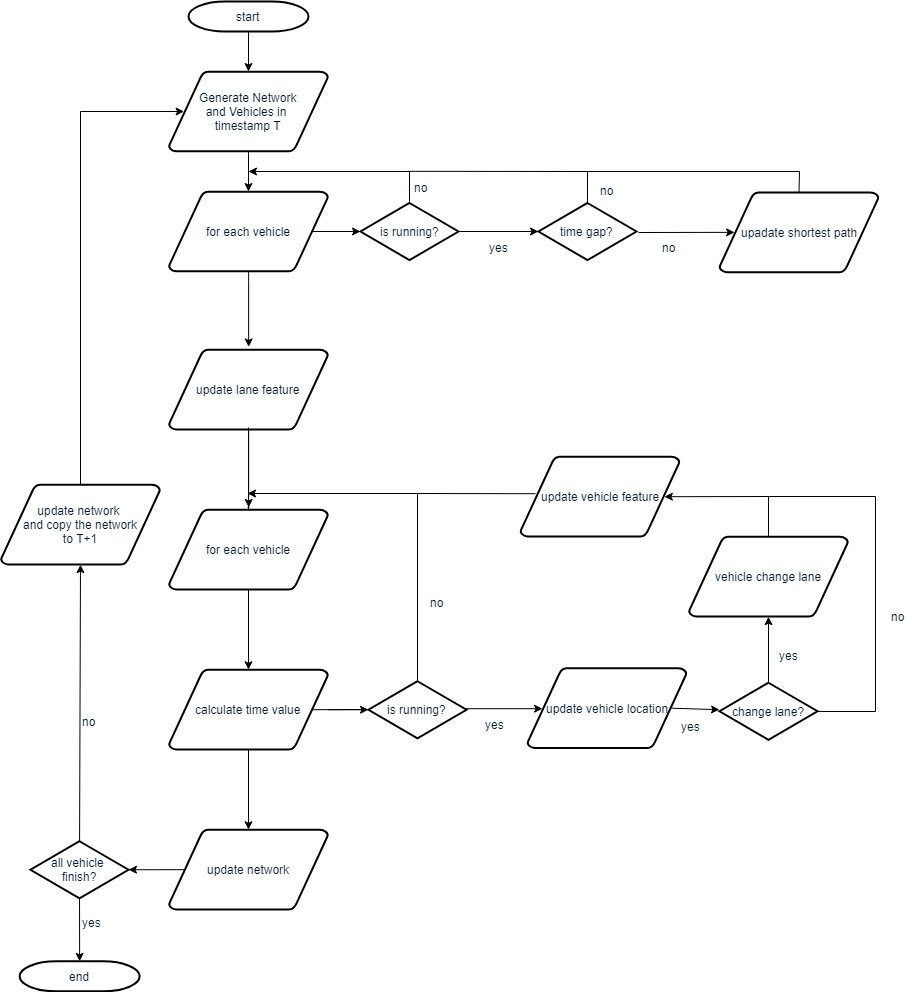

The diagram above was exported from draw.io. Its source (the exported page's mxGraphModel, read from the mxfile embedded in the PNG):
<mxGraphModel dx="1117" dy="509" grid="1" gridSize="10" guides="1" tooltips="1" connect="1" arrows="1" fold="1" page="1" pageScale="1" pageWidth="827" pageHeight="1169" background="#ffffff" math="0" shadow="0">
  <root>
    <mxCell id="0" />
    <mxCell id="1" parent="0" />
    <mxCell id="2" value="start" style="shape=mxgraph.flowchart.terminator;fillColor=#FFFFFF;strokeColor=#000000;strokeWidth=2;gradientColor=none;gradientDirection=north;fontColor=#001933;fontStyle=0;html=1;" parent="1" vertex="1">
      <mxGeometry x="260" y="60" width="120" height="30" as="geometry" />
    </mxCell>
    <mxCell id="3" value="Generate Network&lt;br&gt;and Vehicles in &lt;br&gt;timestamp T" style="shape=mxgraph.flowchart.data;fillColor=#FFFFFF;strokeColor=#000000;strokeWidth=2;gradientColor=none;gradientDirection=north;fontColor=#001933;fontStyle=0;html=1;" parent="1" vertex="1">
      <mxGeometry x="240.5" y="130" width="159" height="80" as="geometry" />
    </mxCell>
    <mxCell id="t1iQ85THu1Ihcx1Ay7x9-115" value="" style="edgeStyle=none;rounded=0;orthogonalLoop=1;jettySize=auto;html=1;startArrow=none;startFill=0;endSize=6;strokeColor=#000000;exitX=0.905;exitY=0.5;exitDx=0;exitDy=0;exitPerimeter=0;" edge="1" parent="1" source="5" target="6">
      <mxGeometry relative="1" as="geometry" />
    </mxCell>
    <mxCell id="5" value="for each vehicle" style="shape=mxgraph.flowchart.data;fillColor=#FFFFFF;strokeColor=#000000;strokeWidth=2;gradientColor=none;gradientDirection=north;fontColor=#001933;fontStyle=0;html=1;" parent="1" vertex="1">
      <mxGeometry x="240.5" y="250" width="159" height="80" as="geometry" />
    </mxCell>
    <mxCell id="t1iQ85THu1Ihcx1Ay7x9-158" value="" style="edgeStyle=none;rounded=0;orthogonalLoop=1;jettySize=auto;html=1;startArrow=none;startFill=0;endSize=6;strokeColor=#000000;" edge="1" parent="1" source="6" target="t1iQ85THu1Ihcx1Ay7x9-157">
      <mxGeometry relative="1" as="geometry" />
    </mxCell>
    <mxCell id="6" value="is running?" style="shape=mxgraph.flowchart.decision;fillColor=#FFFFFF;strokeColor=#000000;strokeWidth=2;gradientColor=none;gradientDirection=north;fontColor=#001933;fontStyle=0;html=1;" parent="1" vertex="1">
      <mxGeometry x="432" y="261.5" width="98" height="57" as="geometry" />
    </mxCell>
    <mxCell id="t1iQ85THu1Ihcx1Ay7x9-157" value="time gap?" style="shape=mxgraph.flowchart.decision;fillColor=#FFFFFF;strokeColor=#000000;strokeWidth=2;gradientColor=none;gradientDirection=north;fontColor=#001933;fontStyle=0;html=1;" vertex="1" parent="1">
      <mxGeometry x="610" y="261.5" width="98" height="57" as="geometry" />
    </mxCell>
    <mxCell id="7" style="fontColor=#001933;fontStyle=1;strokeColor=#000000;strokeWidth=1;html=1;" parent="1" source="2" target="3" edge="1">
      <mxGeometry relative="1" as="geometry" />
    </mxCell>
    <mxCell id="8" style="fontColor=#001933;fontStyle=1;strokeColor=#000000;strokeWidth=1;html=1;" parent="1" source="3" target="5" edge="1">
      <mxGeometry relative="1" as="geometry" />
    </mxCell>
    <mxCell id="10" value="" style="edgeStyle=elbowEdgeStyle;elbow=horizontal;fontColor=#001933;fontStyle=1;strokeColor=#000000;strokeWidth=1;html=1;rounded=0;" parent="1" edge="1">
      <mxGeometry x="381" y="28.5" width="100" height="100" as="geometry">
        <mxPoint x="481" y="260" as="sourcePoint" />
        <mxPoint x="320" y="230" as="targetPoint" />
        <Array as="points">
          <mxPoint x="481" y="230" />
          <mxPoint x="545" y="400" />
          <mxPoint x="540" y="190" />
        </Array>
      </mxGeometry>
    </mxCell>
    <mxCell id="11" value="no" style="text;fontColor=#001933;fontStyle=0;html=1;strokeColor=none;gradientColor=none;fillColor=none;strokeWidth=2;" parent="1" vertex="1">
      <mxGeometry x="484" y="232.5" width="40" height="33" as="geometry" />
    </mxCell>
    <mxCell id="21" value="" style="edgeStyle=elbowEdgeStyle;elbow=horizontal;entryX=0.5;entryY=0.195;entryPerimeter=0;fontColor=#001933;fontStyle=1;strokeColor=#000000;strokeWidth=1;html=1;" parent="1" edge="1">
      <mxGeometry x="-1" y="-390" width="100" height="100" as="geometry">
        <mxPoint x="320.17647058823536" y="330" as="sourcePoint" />
        <mxPoint x="320.17647058823536" y="405.41176470588243" as="targetPoint" />
      </mxGeometry>
    </mxCell>
    <mxCell id="27" value="yes" style="text;fontColor=#001933;fontStyle=0;html=1;strokeColor=#000000;gradientColor=none;fillColor=none;strokeWidth=2;" parent="1" vertex="1">
      <mxGeometry x="279" y="780.5" width="40" height="26" as="geometry" />
    </mxCell>
    <mxCell id="47" value="yes" style="text;fontColor=#001933;fontStyle=0;html=1;strokeColor=none;gradientColor=none;fillColor=none;strokeWidth=2;" parent="1" vertex="1">
      <mxGeometry x="554.5" y="770" width="40" height="26" as="geometry" />
    </mxCell>
    <mxCell id="48" value="no" style="text;fontColor=#001933;fontStyle=0;html=1;strokeColor=none;gradientColor=none;fillColor=none;strokeWidth=2;align=center;" parent="1" vertex="1">
      <mxGeometry x="489" y="648" width="40" height="26" as="geometry" />
    </mxCell>
    <mxCell id="t1iQ85THu1Ihcx1Ay7x9-119" value="" style="edgeStyle=none;rounded=0;orthogonalLoop=1;jettySize=auto;html=1;startArrow=none;startFill=0;endSize=6;strokeColor=#000000;entryX=0.095;entryY=0.5;entryDx=0;entryDy=0;entryPerimeter=0;" edge="1" parent="1" target="t1iQ85THu1Ihcx1Ay7x9-62">
      <mxGeometry relative="1" as="geometry">
        <mxPoint x="710" y="291" as="sourcePoint" />
      </mxGeometry>
    </mxCell>
    <mxCell id="t1iQ85THu1Ihcx1Ay7x9-62" value="upadate shortest path" style="shape=mxgraph.flowchart.data;fillColor=#FFFFFF;strokeColor=#000000;strokeWidth=2;gradientColor=none;gradientDirection=north;fontColor=#001933;fontStyle=0;html=1;" vertex="1" parent="1">
      <mxGeometry x="791" y="250.8529411764706" width="159" height="80" as="geometry" />
    </mxCell>
    <mxCell id="t1iQ85THu1Ihcx1Ay7x9-64" value="no" style="text;fontColor=#001933;fontStyle=0;html=1;strokeColor=none;gradientColor=none;fillColor=none;strokeWidth=2;align=center;" vertex="1" parent="1">
      <mxGeometry x="720.5" y="292.5" width="40" height="26" as="geometry" />
    </mxCell>
    <mxCell id="t1iQ85THu1Ihcx1Ay7x9-79" value="" style="edgeStyle=none;rounded=0;orthogonalLoop=1;jettySize=auto;html=1;startArrow=none;startFill=0;endSize=0;strokeColor=#000000;" edge="1" parent="1" source="t1iQ85THu1Ihcx1Ay7x9-74">
      <mxGeometry relative="1" as="geometry">
        <mxPoint x="320" y="568.2058823529412" as="targetPoint" />
      </mxGeometry>
    </mxCell>
    <mxCell id="t1iQ85THu1Ihcx1Ay7x9-81" value="" style="edgeStyle=none;rounded=0;orthogonalLoop=1;jettySize=auto;html=1;startArrow=none;startFill=0;endSize=0;strokeColor=#000000;" edge="1" parent="1" source="t1iQ85THu1Ihcx1Ay7x9-74" target="t1iQ85THu1Ihcx1Ay7x9-80">
      <mxGeometry relative="1" as="geometry" />
    </mxCell>
    <mxCell id="t1iQ85THu1Ihcx1Ay7x9-74" value="update lane feature" style="shape=mxgraph.flowchart.data;fillColor=#FFFFFF;strokeColor=#000000;strokeWidth=2;gradientColor=none;gradientDirection=north;fontColor=#001933;fontStyle=0;html=1;" vertex="1" parent="1">
      <mxGeometry x="240.5" y="408.2058823529412" width="159" height="80" as="geometry" />
    </mxCell>
    <mxCell id="t1iQ85THu1Ihcx1Ay7x9-83" value="" style="edgeStyle=none;rounded=0;orthogonalLoop=1;jettySize=auto;html=1;startArrow=none;startFill=0;endSize=6;strokeColor=#000000;" edge="1" parent="1">
      <mxGeometry relative="1" as="geometry">
        <mxPoint x="534" y="767.2058823529412" as="sourcePoint" />
        <mxPoint x="614" y="767.2058823529412" as="targetPoint" />
      </mxGeometry>
    </mxCell>
    <mxCell id="t1iQ85THu1Ihcx1Ay7x9-93" value="" style="edgeStyle=none;rounded=0;orthogonalLoop=1;jettySize=auto;html=1;startArrow=none;startFill=0;endSize=6;strokeColor=#000000;" edge="1" parent="1" source="t1iQ85THu1Ihcx1Ay7x9-80" target="t1iQ85THu1Ihcx1Ay7x9-92">
      <mxGeometry relative="1" as="geometry" />
    </mxCell>
    <mxCell id="t1iQ85THu1Ihcx1Ay7x9-80" value="for each vehicle" style="shape=mxgraph.flowchart.data;fillColor=#FFFFFF;strokeColor=#000000;strokeWidth=2;gradientColor=none;gradientDirection=north;fontColor=#001933;fontStyle=0;html=1;" vertex="1" parent="1">
      <mxGeometry x="240.5" y="568.2058823529412" width="159" height="80" as="geometry" />
    </mxCell>
    <mxCell id="t1iQ85THu1Ihcx1Ay7x9-107" value="" style="edgeStyle=none;rounded=0;orthogonalLoop=1;jettySize=auto;html=1;startArrow=none;startFill=0;endSize=6;strokeColor=#000000;exitX=0.905;exitY=0.5;exitDx=0;exitDy=0;exitPerimeter=0;" edge="1" parent="1" source="t1iQ85THu1Ihcx1Ay7x9-98" target="t1iQ85THu1Ihcx1Ay7x9-105">
      <mxGeometry relative="1" as="geometry" />
    </mxCell>
    <mxCell id="t1iQ85THu1Ihcx1Ay7x9-98" value="update vehicle location" style="shape=mxgraph.flowchart.data;fillColor=#FFFFFF;strokeColor=#000000;strokeWidth=2;gradientColor=none;gradientDirection=north;fontColor=#001933;fontStyle=0;html=1;" vertex="1" parent="1">
      <mxGeometry x="599" y="726.7058823529412" width="159" height="80" as="geometry" />
    </mxCell>
    <mxCell id="t1iQ85THu1Ihcx1Ay7x9-94" value="" style="edgeStyle=none;rounded=0;orthogonalLoop=1;jettySize=auto;html=1;startArrow=none;startFill=0;endSize=0;strokeColor=#000000;exitX=0.905;exitY=0.5;exitDx=0;exitDy=0;exitPerimeter=0;" edge="1" parent="1">
      <mxGeometry relative="1" as="geometry">
        <mxPoint x="383.395" y="768.2058823529412" as="sourcePoint" />
        <mxPoint x="439" y="768" as="targetPoint" />
      </mxGeometry>
    </mxCell>
    <mxCell id="t1iQ85THu1Ihcx1Ay7x9-97" value="" style="edgeStyle=none;rounded=0;orthogonalLoop=1;jettySize=auto;html=1;startArrow=none;startFill=0;endSize=6;strokeColor=#000000;" edge="1" parent="1" source="t1iQ85THu1Ihcx1Ay7x9-92" target="t1iQ85THu1Ihcx1Ay7x9-90">
      <mxGeometry relative="1" as="geometry" />
    </mxCell>
    <mxCell id="t1iQ85THu1Ihcx1Ay7x9-136" value="" style="edgeStyle=none;rounded=0;orthogonalLoop=1;jettySize=auto;html=1;startArrow=none;startFill=0;endSize=6;strokeColor=#000000;" edge="1" parent="1" source="t1iQ85THu1Ihcx1Ay7x9-92" target="t1iQ85THu1Ihcx1Ay7x9-135">
      <mxGeometry relative="1" as="geometry" />
    </mxCell>
    <mxCell id="t1iQ85THu1Ihcx1Ay7x9-92" value="calculate time value" style="shape=mxgraph.flowchart.data;fillColor=#FFFFFF;strokeColor=#000000;strokeWidth=2;gradientColor=none;gradientDirection=north;fontColor=#001933;fontStyle=0;html=1;" vertex="1" parent="1">
      <mxGeometry x="240.5" y="728.2058823529412" width="159" height="80" as="geometry" />
    </mxCell>
    <mxCell id="t1iQ85THu1Ihcx1Ay7x9-144" value="" style="edgeStyle=none;rounded=0;orthogonalLoop=1;jettySize=auto;html=1;startArrow=none;startFill=0;endSize=6;strokeColor=#000000;exitX=0.095;exitY=0.5;exitDx=0;exitDy=0;exitPerimeter=0;" edge="1" parent="1" source="t1iQ85THu1Ihcx1Ay7x9-135" target="t1iQ85THu1Ihcx1Ay7x9-141">
      <mxGeometry relative="1" as="geometry" />
    </mxCell>
    <mxCell id="t1iQ85THu1Ihcx1Ay7x9-135" value="update network" style="shape=mxgraph.flowchart.data;fillColor=#FFFFFF;strokeColor=#000000;strokeWidth=2;gradientColor=none;gradientDirection=north;fontColor=#001933;fontStyle=0;html=1;" vertex="1" parent="1">
      <mxGeometry x="240.5" y="888.2058823529412" width="159" height="80" as="geometry" />
    </mxCell>
    <mxCell id="t1iQ85THu1Ihcx1Ay7x9-75" value="" style="edgeStyle=elbowEdgeStyle;elbow=horizontal;fontColor=#001933;fontStyle=1;strokeColor=#000000;strokeWidth=1;html=1;" edge="1" parent="1">
      <mxGeometry x="-1" y="-384" width="100" height="100" as="geometry">
        <mxPoint x="320" y="486" as="sourcePoint" />
        <mxPoint x="320.17647058823536" y="565.9999999999998" as="targetPoint" />
      </mxGeometry>
    </mxCell>
    <mxCell id="t1iQ85THu1Ihcx1Ay7x9-104" value="" style="edgeStyle=none;rounded=0;orthogonalLoop=1;jettySize=auto;html=1;startArrow=none;startFill=0;endSize=6;strokeColor=#000000;" edge="1" parent="1" source="t1iQ85THu1Ihcx1Ay7x9-90">
      <mxGeometry relative="1" as="geometry">
        <mxPoint x="319" y="552" as="targetPoint" />
        <Array as="points">
          <mxPoint x="489" y="552" />
        </Array>
      </mxGeometry>
    </mxCell>
    <mxCell id="t1iQ85THu1Ihcx1Ay7x9-90" value="is running?" style="shape=mxgraph.flowchart.decision;fillColor=#FFFFFF;strokeColor=#000000;strokeWidth=2;gradientColor=none;gradientDirection=north;fontColor=#001933;fontStyle=0;html=1;" vertex="1" parent="1">
      <mxGeometry x="440" y="739.7352941176471" width="98" height="57" as="geometry" />
    </mxCell>
    <mxCell id="t1iQ85THu1Ihcx1Ay7x9-128" value="" style="edgeStyle=none;rounded=0;orthogonalLoop=1;jettySize=auto;html=1;startArrow=none;startFill=0;endSize=6;strokeColor=#000000;" edge="1" parent="1" source="t1iQ85THu1Ihcx1Ay7x9-105" target="t1iQ85THu1Ihcx1Ay7x9-112">
      <mxGeometry relative="1" as="geometry" />
    </mxCell>
    <mxCell id="t1iQ85THu1Ihcx1Ay7x9-105" value="change lane?" style="shape=mxgraph.flowchart.decision;fillColor=#FFFFFF;strokeColor=#000000;strokeWidth=2;gradientColor=none;gradientDirection=north;fontColor=#001933;fontStyle=0;html=1;" vertex="1" parent="1">
      <mxGeometry x="791" y="741.2352941176471" width="98" height="57" as="geometry" />
    </mxCell>
    <mxCell id="t1iQ85THu1Ihcx1Ay7x9-122" value="" style="endArrow=none;html=1;strokeColor=#000000;exitX=-0.115;exitY=-0.081;exitDx=0;exitDy=0;exitPerimeter=0;rounded=0;entryX=0.5;entryY=0;entryDx=0;entryDy=0;entryPerimeter=0;" edge="1" parent="1" source="11" target="t1iQ85THu1Ihcx1Ay7x9-157">
      <mxGeometry width="50" height="50" relative="1" as="geometry">
        <mxPoint x="559" y="261.6470588235294" as="sourcePoint" />
        <mxPoint x="624" y="260" as="targetPoint" />
        <Array as="points">
          <mxPoint x="659" y="230" />
        </Array>
      </mxGeometry>
    </mxCell>
    <mxCell id="t1iQ85THu1Ihcx1Ay7x9-123" value="end" style="shape=mxgraph.flowchart.terminator;fillColor=#FFFFFF;strokeColor=#000000;strokeWidth=2;gradientColor=none;gradientDirection=north;fontColor=#001933;fontStyle=0;html=1;" vertex="1" parent="1">
      <mxGeometry x="91.14705882352939" y="1019.8529411764707" width="120" height="30" as="geometry" />
    </mxCell>
    <mxCell id="t1iQ85THu1Ihcx1Ay7x9-125" value="" style="endArrow=none;html=1;strokeColor=#000000;exitX=0.5;exitY=0;exitDx=0;exitDy=0;exitPerimeter=0;rounded=0;" edge="1" parent="1" source="t1iQ85THu1Ihcx1Ay7x9-62">
      <mxGeometry width="50" height="50" relative="1" as="geometry">
        <mxPoint x="776.5" y="235.1470588235294" as="sourcePoint" />
        <mxPoint x="620" y="230" as="targetPoint" />
        <Array as="points">
          <mxPoint x="871" y="230" />
        </Array>
      </mxGeometry>
    </mxCell>
    <mxCell id="t1iQ85THu1Ihcx1Ay7x9-127" value="yes" style="text;fontColor=#001933;fontStyle=0;html=1;strokeColor=none;gradientColor=none;fillColor=none;strokeWidth=2;" vertex="1" parent="1">
      <mxGeometry x="751" y="772" width="40" height="26" as="geometry" />
    </mxCell>
    <mxCell id="t1iQ85THu1Ihcx1Ay7x9-163" value="" style="edgeStyle=none;rounded=0;orthogonalLoop=1;jettySize=auto;html=1;startArrow=none;startFill=0;endSize=6;strokeColor=#000000;entryX=0.905;entryY=0.5;entryDx=0;entryDy=0;entryPerimeter=0;" edge="1" parent="1" source="t1iQ85THu1Ihcx1Ay7x9-112" target="t1iQ85THu1Ihcx1Ay7x9-161">
      <mxGeometry relative="1" as="geometry">
        <mxPoint x="740" y="550" as="targetPoint" />
        <Array as="points">
          <mxPoint x="840" y="555" />
        </Array>
      </mxGeometry>
    </mxCell>
    <mxCell id="t1iQ85THu1Ihcx1Ay7x9-112" value="vehicle change lane" style="shape=mxgraph.flowchart.data;fillColor=#FFFFFF;strokeColor=#000000;strokeWidth=2;gradientColor=none;gradientDirection=north;fontColor=#001933;fontStyle=0;html=1;" vertex="1" parent="1">
      <mxGeometry x="760.5" y="595.2058823529412" width="159" height="80" as="geometry" />
    </mxCell>
    <mxCell id="t1iQ85THu1Ihcx1Ay7x9-129" value="yes" style="text;fontColor=#001933;fontStyle=0;html=1;strokeColor=none;gradientColor=none;fillColor=none;strokeWidth=2;align=center;" vertex="1" parent="1">
      <mxGeometry x="840" y="700.5" width="40" height="26" as="geometry" />
    </mxCell>
    <mxCell id="t1iQ85THu1Ihcx1Ay7x9-130" value="" style="endArrow=none;html=1;strokeColor=#000000;rounded=0;" edge="1" parent="1">
      <mxGeometry width="50" height="50" relative="1" as="geometry">
        <mxPoint x="840" y="555" as="sourcePoint" />
        <mxPoint x="890" y="770" as="targetPoint" />
        <Array as="points">
          <mxPoint x="947" y="555" />
          <mxPoint x="947" y="770" />
        </Array>
      </mxGeometry>
    </mxCell>
    <mxCell id="t1iQ85THu1Ihcx1Ay7x9-131" value="no" style="text;fontColor=#001933;fontStyle=0;html=1;strokeColor=none;gradientColor=none;fillColor=none;strokeWidth=2;align=center;" vertex="1" parent="1">
      <mxGeometry x="950" y="662" width="40" height="26" as="geometry" />
    </mxCell>
    <mxCell id="t1iQ85THu1Ihcx1Ay7x9-142" value="" style="edgeStyle=none;rounded=0;orthogonalLoop=1;jettySize=auto;html=1;startArrow=none;startFill=0;endSize=6;strokeColor=#000000;" edge="1" parent="1" source="t1iQ85THu1Ihcx1Ay7x9-141" target="t1iQ85THu1Ihcx1Ay7x9-123">
      <mxGeometry relative="1" as="geometry" />
    </mxCell>
    <mxCell id="t1iQ85THu1Ihcx1Ay7x9-147" value="" style="edgeStyle=none;rounded=0;orthogonalLoop=1;jettySize=auto;html=1;startArrow=none;startFill=0;endSize=6;strokeColor=#000000;entryX=0.5;entryY=1;entryDx=0;entryDy=0;entryPerimeter=0;" edge="1" parent="1" source="t1iQ85THu1Ihcx1Ay7x9-141" target="t1iQ85THu1Ihcx1Ay7x9-145">
      <mxGeometry relative="1" as="geometry">
        <mxPoint x="151" y="819.7352941176471" as="targetPoint" />
      </mxGeometry>
    </mxCell>
    <mxCell id="t1iQ85THu1Ihcx1Ay7x9-141" value="all vehicle &lt;br&gt;finish?" style="shape=mxgraph.flowchart.decision;fillColor=#FFFFFF;strokeColor=#000000;strokeWidth=2;gradientColor=none;gradientDirection=north;fontColor=#001933;fontStyle=0;html=1;" vertex="1" parent="1">
      <mxGeometry x="102" y="899.7352941176471" width="98" height="57" as="geometry" />
    </mxCell>
    <mxCell id="t1iQ85THu1Ihcx1Ay7x9-143" value="yes" style="text;fontColor=#001933;fontStyle=0;html=1;strokeColor=none;gradientColor=none;fillColor=none;strokeWidth=2;" vertex="1" parent="1">
      <mxGeometry x="152" y="968" width="40" height="26" as="geometry" />
    </mxCell>
    <mxCell id="t1iQ85THu1Ihcx1Ay7x9-149" value="" style="edgeStyle=none;rounded=0;orthogonalLoop=1;jettySize=auto;html=1;startArrow=none;startFill=0;endSize=6;strokeColor=#000000;entryX=0.095;entryY=0.5;entryDx=0;entryDy=0;entryPerimeter=0;" edge="1" parent="1" source="t1iQ85THu1Ihcx1Ay7x9-145" target="3">
      <mxGeometry relative="1" as="geometry">
        <mxPoint x="180" y="190" as="targetPoint" />
        <Array as="points">
          <mxPoint x="152" y="170" />
        </Array>
      </mxGeometry>
    </mxCell>
    <mxCell id="t1iQ85THu1Ihcx1Ay7x9-145" value="update network &lt;br&gt;and copy the network&lt;br&gt;to T+1" style="shape=mxgraph.flowchart.data;fillColor=#FFFFFF;strokeColor=#000000;strokeWidth=2;gradientColor=none;gradientDirection=north;fontColor=#001933;fontStyle=0;html=1;" vertex="1" parent="1">
      <mxGeometry x="72.5" y="543.2058823529412" width="159" height="80" as="geometry" />
    </mxCell>
    <mxCell id="t1iQ85THu1Ihcx1Ay7x9-150" value="no" style="text;fontColor=#001933;fontStyle=0;html=1;strokeColor=none;gradientColor=none;fillColor=none;strokeWidth=2;" vertex="1" parent="1">
      <mxGeometry x="152" y="766.5" width="40" height="26" as="geometry" />
    </mxCell>
    <mxCell id="t1iQ85THu1Ihcx1Ay7x9-159" value="yes" style="text;fontColor=#001933;fontStyle=0;html=1;strokeColor=none;gradientColor=none;fillColor=none;strokeWidth=2;align=center;" vertex="1" parent="1">
      <mxGeometry x="550" y="292.5" width="40" height="26" as="geometry" />
    </mxCell>
    <mxCell id="t1iQ85THu1Ihcx1Ay7x9-160" value="no" style="text;fontColor=#001933;fontStyle=0;html=1;strokeColor=none;gradientColor=none;fillColor=none;strokeWidth=2;align=center;" vertex="1" parent="1">
      <mxGeometry x="659" y="235.5" width="40" height="26" as="geometry" />
    </mxCell>
    <mxCell id="t1iQ85THu1Ihcx1Ay7x9-161" value="update vehicle feature" style="shape=mxgraph.flowchart.data;fillColor=#FFFFFF;strokeColor=#000000;strokeWidth=2;gradientColor=none;gradientDirection=north;fontColor=#001933;fontStyle=0;html=1;" vertex="1" parent="1">
      <mxGeometry x="592" y="515.2058823529412" width="159" height="80" as="geometry" />
    </mxCell>
    <mxCell id="t1iQ85THu1Ihcx1Ay7x9-164" value="" style="endArrow=none;html=1;strokeColor=#000000;entryX=0.095;entryY=0.5;entryDx=0;entryDy=0;entryPerimeter=0;" edge="1" parent="1">
      <mxGeometry width="50" height="50" relative="1" as="geometry">
        <mxPoint x="489" y="552" as="sourcePoint" />
        <mxPoint x="607.105" y="552.2058823529412" as="targetPoint" />
      </mxGeometry>
    </mxCell>
  </root>
</mxGraphModel>